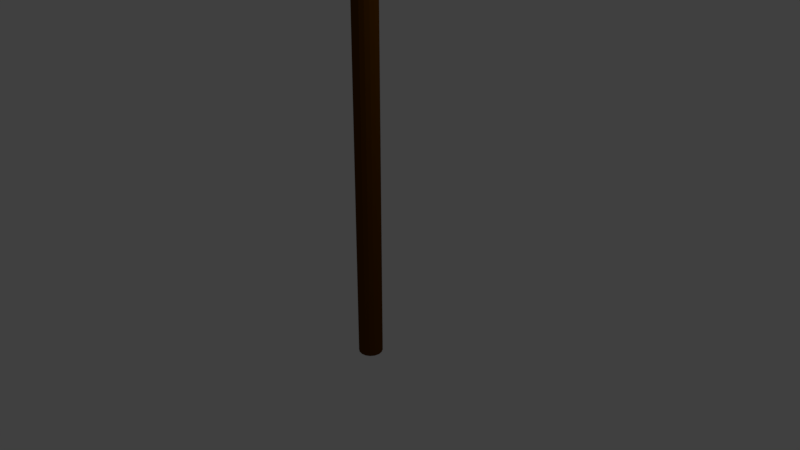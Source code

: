 # Source: Schyte.blend  (saved by Blender 2.79.0; exported with 4.5.12 LTS)
import bpy
from mathutils import Matrix  # noqa: F401  (used for matrix-valued properties, if any)

bpy.ops.wm.read_factory_settings(use_empty=True)
scene = bpy.context.scene
scene.name = 'Scene'

# ---- collections
col_collection_1 = bpy.data.collections.new('Collection 1'); scene.collection.children.link(col_collection_1)

# ---- materials (node trees are filled in below, after node groups)
mat_schyte = bpy.data.materials.new('Schyte')
mat_schyte.alpha_threshold = 0.0
mat_schyte.use_transparent_shadow = False
mat_schyte.roughness = 0.5
mat_shaft = bpy.data.materials.new('Shaft')
mat_shaft.alpha_threshold = 0.0
mat_shaft.use_transparent_shadow = False
mat_shaft.diffuse_color = (0.1005, 0.03448, 0.0, 1.0)
mat_shaft.roughness = 0.5

# ---- material node trees

# ---- world
world_world = bpy.data.worlds.new('World'); scene.world = world_world
world_world.color = (0.05088, 0.05088, 0.05088)
world_world.use_sun_shadow = False
world_world.sun_shadow_jitter_overblur = 0.0
world_world.cycles.sampling_method = 'MANUAL'

# ---- cameras
cam_camera = bpy.data.cameras.new('Camera')
cam_camera.clip_end = 100.0
cam_camera.lens = 35.0
cam_camera.sensor_width = 32.0
cam_camera.sensor_height = 18.0
cam_camera.ortho_scale = 7.314
cam_camera.dof.focus_distance = 0.0
cam_camera.dof.aperture_fstop = 128.0

# ---- lights
light_lamp = bpy.data.lights.new('Lamp', 'POINT')
light_lamp.transmission_factor = 0.0
light_lamp.cutoff_distance = 30.0
light_lamp.energy = 100.0
light_lamp.shadow_buffer_clip_start = 1.001
light_lamp.shadow_soft_size = 0.1
light_lamp.shadow_maximum_resolution = 0.006
light_lamp.use_absolute_resolution = True

# ---- meshes
me_cube_001 = bpy.data.meshes.new('Cube.001')
me_cube_001.from_pydata([(0.0, -1.0, -4.465), (-0.412, -1.0, 1.108), (0.0, 1.063, -4.465), (-0.412, 1.063, 1.108), (0.0, 2.217, -5.814), (0.412, -1.0, 1.108), (-0.412, 2.217, -0.8741), (0.412, 1.063, 1.108), (0.412, 2.217, -0.8741), (0.412, 3.026, -3.709), (0.0, 3.026, -8.103), (-0.412, 3.026, -3.709), (0.412, 3.656, -7.547), (0.0, 3.656, -11.01), (-0.412, 3.656, -7.547)], [], [(0, 1, 3, 2), (7, 2, 4, 8), (2, 7, 5, 0), (0, 5, 1), (4, 6, 11, 10), (7, 3, 1, 5), (3, 7, 8, 6), (2, 3, 6, 4), (10, 11, 14, 13), (6, 8, 9, 11), (8, 4, 10, 9), (13, 14, 12), (11, 9, 12, 14), (9, 10, 13, 12)])
me_cube_001.materials.append(mat_schyte)
me_cube_001.use_remesh_preserve_volume = False
me_cube_001.use_remesh_preserve_attributes = False
me_cube_001.use_mirror_vertex_groups = False
me_cube_001.update()
me_cylinder = bpy.data.meshes.new('Cylinder')
me_cylinder.from_pydata([(0.0, 1.0, -1.0), (0.0, 1.0, 1.0), (0.3827, 0.9239, -1.0), (0.3827, 0.9239, 1.0), (0.7071, 0.7071, -1.0), (0.7071, 0.7071, 1.0), (0.9239, 0.3827, -1.0), (0.9239, 0.3827, 1.0), (1.0, -4.371e-08, -1.0), (1.0, -4.371e-08, 1.0), (0.9239, -0.3827, -1.0), (0.9239, -0.3827, 1.0), (0.7071, -0.7071, -1.0), (0.7071, -0.7071, 1.0), (0.3827, -0.9239, -1.0), (0.3827, -0.9239, 1.0), (1.51e-07, -1.0, -1.0), (1.51e-07, -1.0, 1.0), (-0.3827, -0.9239, -1.0), (-0.3827, -0.9239, 1.0), (-0.7071, -0.7071, -1.0), (-0.7071, -0.7071, 1.0), (-0.9239, -0.3827, -1.0), (-0.9239, -0.3827, 1.0), (-1.0, 1.192e-08, -1.0), (-1.0, 1.192e-08, 1.0), (-0.9239, 0.3827, -1.0), (-0.9239, 0.3827, 1.0), (-0.7071, 0.7071, -1.0), (-0.7071, 0.7071, 1.0), (-0.3827, 0.9239, -1.0), (-0.3827, 0.9239, 1.0)], [], [(0, 1, 3, 2), (2, 3, 5, 4), (4, 5, 7, 6), (6, 7, 9, 8), (8, 9, 11, 10), (10, 11, 13, 12), (12, 13, 15, 14), (14, 15, 17, 16), (16, 17, 19, 18), (18, 19, 21, 20), (20, 21, 23, 22), (22, 23, 25, 24), (24, 25, 27, 26), (26, 27, 29, 28), (3, 1, 31, 29, 27, 25, 23, 21, 19, 17, 15, 13, 11, 9, 7, 5), (28, 29, 31, 30), (30, 31, 1, 0), (0, 2, 4, 6, 8, 10, 12, 14, 16, 18, 20, 22, 24, 26, 28, 30)])
me_cylinder.materials.append(mat_shaft)
me_cylinder.use_remesh_preserve_volume = False
me_cylinder.use_remesh_preserve_attributes = False
me_cylinder.use_mirror_vertex_groups = False
me_cylinder.update()

# ---- objects
ob_cube = bpy.data.objects.new('Cube', me_cube_001)
ob_cylinder = bpy.data.objects.new('Cylinder', me_cylinder)
ob_lamp = bpy.data.objects.new('Lamp', light_lamp)
ob_camera = bpy.data.objects.new('Camera', cam_camera)

# ---- transforms, parenting, visibility, modifiers, constraints
ob_cube.location = (1.257e-08, 0.7742, 5.12)
ob_cube.scale = (0.1, 1.0, 0.1)
ob_cube.lineart.crease_threshold = 0.0
ob_cylinder.location = (0.0, 0.0, 1.883)
ob_cylinder.scale = (0.1615, 0.1615, 3.358)
ob_cylinder.lineart.crease_threshold = 0.0
ob_lamp.location = (4.076, 1.005, 5.904)
ob_lamp.rotation_euler = (0.6503, 0.05522, 1.866)
ob_lamp.lock_rotations_4d = False
ob_lamp.empty_display_type = 'ARROWS'
ob_lamp.color = (0.0, 0.0, 0.0, 0.0)
ob_lamp.lineart.crease_threshold = 0.0
ob_camera.location = (7.481, -6.508, 5.344)
ob_camera.rotation_euler = (1.109, 0.0, 0.8149)
ob_camera.lock_rotations_4d = False
ob_camera.empty_display_type = 'ARROWS'
ob_camera.color = (0.0, 0.0, 0.0, 0.0)
ob_camera.display_type = 'WIRE'
ob_camera.lineart.crease_threshold = 0.0

# ---- collection membership
col_collection_1.objects.link(ob_cube)
col_collection_1.objects.link(ob_cylinder)
col_collection_1.objects.link(ob_lamp)
col_collection_1.objects.link(ob_camera)

# ---- scene / render settings (as saved in the file)
scene.camera = ob_camera
scene.frame_start = 1; scene.frame_end = 250; scene.frame_set(1)
scene.render.engine = 'BLENDER_EEVEE_NEXT'
scene.render.resolution_percentage = 50
scene.render.dither_intensity = 0.0
scene.cycles.use_denoising = False
scene.cycles.samples = 128
scene.cycles.sampling_pattern = 'TABULATED_SOBOL'
scene.cycles.use_adaptive_sampling = False
scene.cycles.use_light_tree = False
scene.cycles.blur_glossy = 0.0
scene.cycles.sample_clamp_indirect = 0.0
scene.view_settings.view_transform = 'Standard'
bpy.context.view_layer.update()
